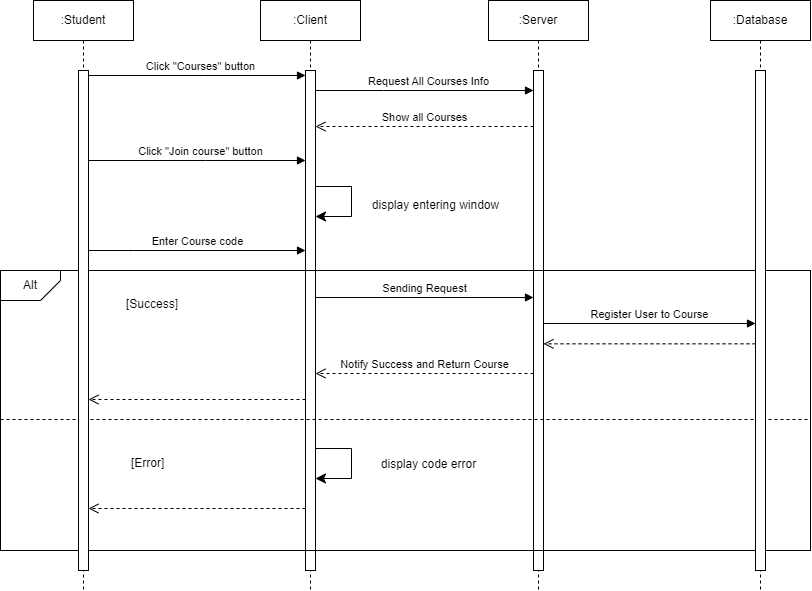

The diagram above was exported from draw.io. Its source (the exported page's mxGraphModel, read from the mxfile embedded in the PNG):
<mxGraphModel dx="1220" dy="716" grid="1" gridSize="10" guides="1" tooltips="1" connect="1" arrows="1" fold="1" page="1" pageScale="1" pageWidth="850" pageHeight="1100" math="0" shadow="0">
  <root>
    <mxCell id="0" />
    <mxCell id="1" parent="0" />
    <mxCell id="O2SFPJuoZMGW0OhGg77N-15" value=":Client" style="shape=umlLifeline;perimeter=lifelinePerimeter;whiteSpace=wrap;html=1;container=0;dropTarget=0;collapsible=0;recursiveResize=0;outlineConnect=0;portConstraint=eastwest;newEdgeStyle={&quot;edgeStyle&quot;:&quot;elbowEdgeStyle&quot;,&quot;elbow&quot;:&quot;vertical&quot;,&quot;curved&quot;:0,&quot;rounded&quot;:0};" parent="1" vertex="1">
      <mxGeometry x="270" y="20" width="100" height="590" as="geometry" />
    </mxCell>
    <mxCell id="O2SFPJuoZMGW0OhGg77N-17" value="" style="html=1;points=[];perimeter=orthogonalPerimeter;outlineConnect=0;targetShapes=umlLifeline;portConstraint=eastwest;newEdgeStyle={&quot;edgeStyle&quot;:&quot;elbowEdgeStyle&quot;,&quot;elbow&quot;:&quot;vertical&quot;,&quot;curved&quot;:0,&quot;rounded&quot;:0};" parent="O2SFPJuoZMGW0OhGg77N-15" vertex="1">
      <mxGeometry x="45" y="70" width="10" height="500" as="geometry" />
    </mxCell>
    <mxCell id="O2SFPJuoZMGW0OhGg77N-18" value=":Server" style="shape=umlLifeline;perimeter=lifelinePerimeter;whiteSpace=wrap;html=1;container=0;dropTarget=0;collapsible=0;recursiveResize=0;outlineConnect=0;portConstraint=eastwest;newEdgeStyle={&quot;edgeStyle&quot;:&quot;elbowEdgeStyle&quot;,&quot;elbow&quot;:&quot;vertical&quot;,&quot;curved&quot;:0,&quot;rounded&quot;:0};" parent="1" vertex="1">
      <mxGeometry x="498" y="20" width="100" height="590" as="geometry" />
    </mxCell>
    <mxCell id="O2SFPJuoZMGW0OhGg77N-20" value="" style="html=1;points=[];perimeter=orthogonalPerimeter;outlineConnect=0;targetShapes=umlLifeline;portConstraint=eastwest;newEdgeStyle={&quot;edgeStyle&quot;:&quot;elbowEdgeStyle&quot;,&quot;elbow&quot;:&quot;vertical&quot;,&quot;curved&quot;:0,&quot;rounded&quot;:0};" parent="O2SFPJuoZMGW0OhGg77N-18" vertex="1">
      <mxGeometry x="45" y="70" width="10" height="500" as="geometry" />
    </mxCell>
    <mxCell id="O2SFPJuoZMGW0OhGg77N-25" value="Click &quot;Courses&quot; button" style="html=1;verticalAlign=bottom;endArrow=block;edgeStyle=elbowEdgeStyle;elbow=vertical;curved=0;rounded=0;" parent="1" source="RMgVb-FRbyPBUbQcGgZw-10" edge="1">
      <mxGeometry x="0.0353" relative="1" as="geometry">
        <mxPoint x="425" y="100" as="sourcePoint" />
        <Array as="points">
          <mxPoint x="213" y="95" />
          <mxPoint x="350" y="95" />
          <mxPoint x="410" y="90" />
        </Array>
        <mxPoint x="315" y="95" as="targetPoint" />
        <mxPoint as="offset" />
      </mxGeometry>
    </mxCell>
    <mxCell id="O2SFPJuoZMGW0OhGg77N-28" value="Enter Course code" style="html=1;verticalAlign=bottom;endArrow=block;edgeStyle=elbowEdgeStyle;elbow=vertical;curved=0;rounded=0;" parent="1" edge="1">
      <mxGeometry relative="1" as="geometry">
        <mxPoint x="98" y="270" as="sourcePoint" />
        <Array as="points">
          <mxPoint x="143" y="270" />
          <mxPoint x="243" y="276" />
          <mxPoint x="293" y="268" />
        </Array>
        <mxPoint x="315" y="270" as="targetPoint" />
      </mxGeometry>
    </mxCell>
    <mxCell id="O2SFPJuoZMGW0OhGg77N-29" value="Show all Courses" style="html=1;verticalAlign=bottom;endArrow=open;dashed=1;endSize=8;edgeStyle=elbowEdgeStyle;elbow=vertical;curved=0;rounded=0;" parent="1" source="O2SFPJuoZMGW0OhGg77N-20" edge="1">
      <mxGeometry relative="1" as="geometry">
        <mxPoint x="325" y="146" as="targetPoint" />
        <Array as="points">
          <mxPoint x="405" y="146" />
          <mxPoint x="385" y="196" />
          <mxPoint x="425" y="196" />
        </Array>
        <mxPoint as="offset" />
        <mxPoint x="483" y="146" as="sourcePoint" />
      </mxGeometry>
    </mxCell>
    <mxCell id="O2SFPJuoZMGW0OhGg77N-55" value="" style="rounded=0;whiteSpace=wrap;html=1;gradientColor=default;fillColor=none;" parent="1" vertex="1">
      <mxGeometry x="10" y="290" width="810" height="280" as="geometry" />
    </mxCell>
    <mxCell id="O2SFPJuoZMGW0OhGg77N-56" value="Alt" style="text;html=1;strokeColor=none;fillColor=none;align=center;verticalAlign=middle;whiteSpace=wrap;rounded=0;" parent="1" vertex="1">
      <mxGeometry x="10" y="290" width="60" height="30" as="geometry" />
    </mxCell>
    <mxCell id="O2SFPJuoZMGW0OhGg77N-57" value="" style="verticalLabelPosition=bottom;verticalAlign=top;html=1;shape=card;whiteSpace=wrap;size=20;arcSize=12;direction=west;fillColor=none;" parent="1" vertex="1">
      <mxGeometry x="10" y="290" width="60" height="30" as="geometry" />
    </mxCell>
    <mxCell id="O2SFPJuoZMGW0OhGg77N-60" value="" style="endArrow=none;dashed=1;html=1;rounded=0;" parent="1" edge="1">
      <mxGeometry width="50" height="50" relative="1" as="geometry">
        <mxPoint x="10" y="439" as="sourcePoint" />
        <mxPoint x="820" y="439" as="targetPoint" />
      </mxGeometry>
    </mxCell>
    <mxCell id="O2SFPJuoZMGW0OhGg77N-65" value="[Error]" style="text;strokeColor=none;fillColor=none;align=left;verticalAlign=top;spacingLeft=4;spacingRight=4;overflow=hidden;rotatable=0;points=[[0,0.5],[1,0.5]];portConstraint=eastwest;whiteSpace=wrap;html=1;" parent="1" vertex="1">
      <mxGeometry x="135" y="468.5" width="60" height="26" as="geometry" />
    </mxCell>
    <mxCell id="O2SFPJuoZMGW0OhGg77N-66" value="[Success]" style="text;strokeColor=none;fillColor=none;align=left;verticalAlign=top;spacingLeft=4;spacingRight=4;overflow=hidden;rotatable=0;points=[[0,0.5],[1,0.5]];portConstraint=eastwest;whiteSpace=wrap;html=1;" parent="1" vertex="1">
      <mxGeometry x="130" y="310" width="70" height="26" as="geometry" />
    </mxCell>
    <mxCell id="RMgVb-FRbyPBUbQcGgZw-1" value="Notify Success and Return Course" style="html=1;verticalAlign=bottom;endArrow=open;dashed=1;endSize=8;edgeStyle=elbowEdgeStyle;elbow=vertical;curved=0;rounded=0;" parent="1" edge="1">
      <mxGeometry relative="1" as="geometry">
        <mxPoint x="325" y="393" as="targetPoint" />
        <Array as="points">
          <mxPoint x="405" y="393" />
          <mxPoint x="385" y="443" />
          <mxPoint x="425" y="443" />
        </Array>
        <mxPoint as="offset" />
        <mxPoint x="543" y="393" as="sourcePoint" />
      </mxGeometry>
    </mxCell>
    <mxCell id="RMgVb-FRbyPBUbQcGgZw-5" value=":Database" style="shape=umlLifeline;perimeter=lifelinePerimeter;whiteSpace=wrap;html=1;container=0;dropTarget=0;collapsible=0;recursiveResize=0;outlineConnect=0;portConstraint=eastwest;newEdgeStyle={&quot;edgeStyle&quot;:&quot;elbowEdgeStyle&quot;,&quot;elbow&quot;:&quot;vertical&quot;,&quot;curved&quot;:0,&quot;rounded&quot;:0};" parent="1" vertex="1">
      <mxGeometry x="720" y="20" width="100" height="590" as="geometry" />
    </mxCell>
    <mxCell id="RMgVb-FRbyPBUbQcGgZw-6" value="" style="html=1;points=[];perimeter=orthogonalPerimeter;outlineConnect=0;targetShapes=umlLifeline;portConstraint=eastwest;newEdgeStyle={&quot;edgeStyle&quot;:&quot;elbowEdgeStyle&quot;,&quot;elbow&quot;:&quot;vertical&quot;,&quot;curved&quot;:0,&quot;rounded&quot;:0};" parent="RMgVb-FRbyPBUbQcGgZw-5" vertex="1">
      <mxGeometry x="45" y="70" width="10" height="500" as="geometry" />
    </mxCell>
    <mxCell id="RMgVb-FRbyPBUbQcGgZw-9" value=":Student" style="shape=umlLifeline;perimeter=lifelinePerimeter;whiteSpace=wrap;html=1;container=0;dropTarget=0;collapsible=0;recursiveResize=0;outlineConnect=0;portConstraint=eastwest;newEdgeStyle={&quot;edgeStyle&quot;:&quot;elbowEdgeStyle&quot;,&quot;elbow&quot;:&quot;vertical&quot;,&quot;curved&quot;:0,&quot;rounded&quot;:0};" parent="1" vertex="1">
      <mxGeometry x="43" y="20" width="100" height="590" as="geometry" />
    </mxCell>
    <mxCell id="RMgVb-FRbyPBUbQcGgZw-10" value="" style="html=1;points=[];perimeter=orthogonalPerimeter;outlineConnect=0;targetShapes=umlLifeline;portConstraint=eastwest;newEdgeStyle={&quot;edgeStyle&quot;:&quot;elbowEdgeStyle&quot;,&quot;elbow&quot;:&quot;vertical&quot;,&quot;curved&quot;:0,&quot;rounded&quot;:0};" parent="RMgVb-FRbyPBUbQcGgZw-9" vertex="1">
      <mxGeometry x="45" y="70" width="10" height="500" as="geometry" />
    </mxCell>
    <mxCell id="RMgVb-FRbyPBUbQcGgZw-13" value="Request All Courses Info" style="html=1;verticalAlign=bottom;endArrow=block;edgeStyle=elbowEdgeStyle;elbow=vertical;curved=0;rounded=0;" parent="1" target="O2SFPJuoZMGW0OhGg77N-20" edge="1">
      <mxGeometry x="0.0353" relative="1" as="geometry">
        <mxPoint x="325" y="110" as="sourcePoint" />
        <Array as="points">
          <mxPoint x="393" y="110" />
          <mxPoint x="530" y="110" />
          <mxPoint x="590" y="105" />
        </Array>
        <mxPoint x="483" y="110" as="targetPoint" />
        <mxPoint as="offset" />
      </mxGeometry>
    </mxCell>
    <mxCell id="XEPYi_2iOuXKTNSeUQkm-15" value="" style="edgeStyle=segmentEdgeStyle;endArrow=classic;html=1;curved=0;rounded=0;endSize=8;startSize=8;" parent="1" edge="1">
      <mxGeometry width="50" height="50" relative="1" as="geometry">
        <mxPoint x="325" y="206.0000000000001" as="sourcePoint" />
        <mxPoint x="325" y="236.0000000000001" as="targetPoint" />
        <Array as="points">
          <mxPoint x="361" y="206" />
          <mxPoint x="361" y="236" />
        </Array>
      </mxGeometry>
    </mxCell>
    <mxCell id="XEPYi_2iOuXKTNSeUQkm-16" value="display entering window" style="text;html=1;align=center;verticalAlign=middle;resizable=0;points=[];autosize=1;strokeColor=none;fillColor=none;" parent="1" vertex="1">
      <mxGeometry x="370" y="210" width="150" height="30" as="geometry" />
    </mxCell>
    <mxCell id="XEPYi_2iOuXKTNSeUQkm-19" value="Register User to Course" style="html=1;verticalAlign=bottom;endArrow=block;edgeStyle=elbowEdgeStyle;elbow=vertical;curved=0;rounded=0;" parent="1" edge="1">
      <mxGeometry relative="1" as="geometry">
        <mxPoint x="553" y="343.0000000000001" as="sourcePoint" />
        <Array as="points">
          <mxPoint x="572.5" y="343" />
          <mxPoint x="672.5" y="349" />
          <mxPoint x="722.5" y="341" />
        </Array>
        <mxPoint x="765" y="343.0000000000001" as="targetPoint" />
      </mxGeometry>
    </mxCell>
    <mxCell id="XEPYi_2iOuXKTNSeUQkm-20" value="" style="html=1;verticalAlign=bottom;endArrow=open;dashed=1;endSize=8;edgeStyle=elbowEdgeStyle;elbow=vertical;curved=0;rounded=0;" parent="1" edge="1">
      <mxGeometry relative="1" as="geometry">
        <mxPoint x="553" y="363.33000000000004" as="targetPoint" />
        <Array as="points">
          <mxPoint x="685" y="363.33000000000004" />
          <mxPoint x="600" y="363.33000000000004" />
          <mxPoint x="580" y="413.33000000000004" />
          <mxPoint x="620" y="413.33000000000004" />
        </Array>
        <mxPoint as="offset" />
        <mxPoint x="765" y="363.33000000000004" as="sourcePoint" />
      </mxGeometry>
    </mxCell>
    <mxCell id="XEPYi_2iOuXKTNSeUQkm-28" value="Sending Request" style="html=1;verticalAlign=bottom;endArrow=block;edgeStyle=elbowEdgeStyle;elbow=vertical;curved=0;rounded=0;" parent="1" edge="1">
      <mxGeometry relative="1" as="geometry">
        <mxPoint x="325" y="317" as="sourcePoint" />
        <Array as="points">
          <mxPoint x="369.5" y="317" />
          <mxPoint x="469.5" y="323" />
          <mxPoint x="519.5" y="315" />
        </Array>
        <mxPoint x="543" y="317" as="targetPoint" />
      </mxGeometry>
    </mxCell>
    <mxCell id="XEPYi_2iOuXKTNSeUQkm-29" value="" style="html=1;verticalAlign=bottom;endArrow=open;dashed=1;endSize=8;edgeStyle=elbowEdgeStyle;elbow=vertical;curved=0;rounded=0;" parent="1" edge="1">
      <mxGeometry relative="1" as="geometry">
        <mxPoint x="98" y="419" as="targetPoint" />
        <Array as="points">
          <mxPoint x="230" y="419" />
          <mxPoint x="145" y="419" />
          <mxPoint x="125" y="469" />
          <mxPoint x="165" y="469" />
        </Array>
        <mxPoint as="offset" />
        <mxPoint x="315" y="419" as="sourcePoint" />
      </mxGeometry>
    </mxCell>
    <mxCell id="XEPYi_2iOuXKTNSeUQkm-30" value="" style="edgeStyle=segmentEdgeStyle;endArrow=classic;html=1;curved=0;rounded=0;endSize=8;startSize=8;" parent="1" edge="1">
      <mxGeometry width="50" height="50" relative="1" as="geometry">
        <mxPoint x="325" y="468.0000000000001" as="sourcePoint" />
        <mxPoint x="325" y="498.0000000000001" as="targetPoint" />
        <Array as="points">
          <mxPoint x="361" y="468" />
          <mxPoint x="361" y="498" />
        </Array>
      </mxGeometry>
    </mxCell>
    <mxCell id="XEPYi_2iOuXKTNSeUQkm-31" value="display code error" style="text;html=1;align=center;verticalAlign=middle;resizable=0;points=[];autosize=1;strokeColor=none;fillColor=none;" parent="1" vertex="1">
      <mxGeometry x="378" y="468.5" width="120" height="30" as="geometry" />
    </mxCell>
    <mxCell id="XEPYi_2iOuXKTNSeUQkm-32" value="" style="html=1;verticalAlign=bottom;endArrow=open;dashed=1;endSize=8;edgeStyle=elbowEdgeStyle;elbow=vertical;curved=0;rounded=0;" parent="1" edge="1">
      <mxGeometry relative="1" as="geometry">
        <mxPoint x="98" y="528" as="targetPoint" />
        <Array as="points">
          <mxPoint x="232" y="528" />
          <mxPoint x="147" y="528" />
          <mxPoint x="127" y="578" />
          <mxPoint x="167" y="578" />
        </Array>
        <mxPoint as="offset" />
        <mxPoint x="315" y="528" as="sourcePoint" />
      </mxGeometry>
    </mxCell>
    <mxCell id="gCW1VInf5vmZQEUTskeo-4" value="Click &quot;Join course&quot; button" style="html=1;verticalAlign=bottom;endArrow=block;edgeStyle=elbowEdgeStyle;elbow=vertical;curved=0;rounded=0;" parent="1" source="RMgVb-FRbyPBUbQcGgZw-10" target="O2SFPJuoZMGW0OhGg77N-17" edge="1">
      <mxGeometry x="0.0353" relative="1" as="geometry">
        <mxPoint x="100" y="180" as="sourcePoint" />
        <Array as="points">
          <mxPoint x="215" y="180" />
          <mxPoint x="352" y="180" />
          <mxPoint x="412" y="175" />
        </Array>
        <mxPoint x="317" y="180" as="targetPoint" />
        <mxPoint as="offset" />
      </mxGeometry>
    </mxCell>
  </root>
</mxGraphModel>